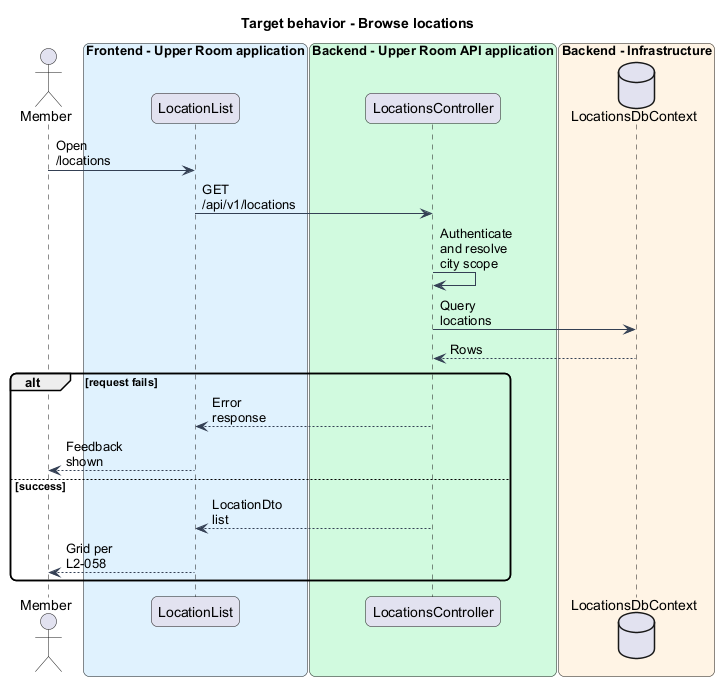

The diagram above was rendered by PlantUML. Its source (embedded in the PNG):
@startuml
skinparam backgroundColor #FFFFFF
skinparam shadowing false
skinparam roundcorner 12
skinparam defaultFontName Arial
skinparam ArrowColor #344054
skinparam maxMessageSize 80
title Target behavior - Browse locations
actor "Member" as actor
box "Frontend - Upper Room application" #E0F2FE
participant "LocationList" as page
end box
box "Backend - Upper Room API application" #D1FADF
participant "LocationsController" as ctrl
end box
box "Backend - Infrastructure" #FFF4E5
database "LocationsDbContext" as db
end box
actor -> page : Open /locations
page -> ctrl : GET /api/v1/locations
ctrl -> ctrl : Authenticate and resolve city scope
ctrl -> db : Query locations
db --> ctrl : Rows
alt request fails
ctrl --> page : Error response
page --> actor : Feedback shown
else success
ctrl --> page : LocationDto list
page --> actor : Grid per L2-058
end
@enduml